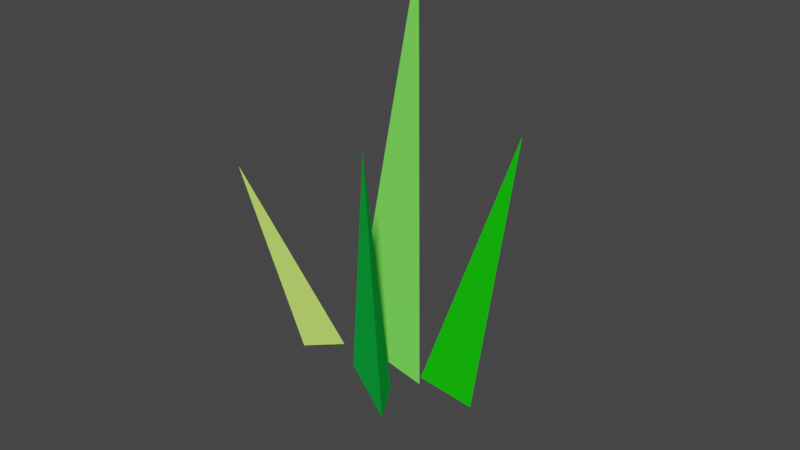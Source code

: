 # Source: grass.blend  (saved by Blender 2.93.21; exported with 4.5.12 LTS)
import bpy
from mathutils import Matrix  # noqa: F401  (used for matrix-valued properties, if any)

bpy.ops.wm.read_factory_settings(use_empty=True)
scene = bpy.context.scene
scene.name = 'Scene'

# ---- collections
col_collection = bpy.data.collections.new('Collection'); scene.collection.children.link(col_collection)

# ---- materials (node trees are filled in below, after node groups)
mat_grass = bpy.data.materials.new('Grass')
mat_grass.use_transparent_shadow = False
mat_grass.diffuse_color = (0.1556, 0.8, 0.0834, 1.0)
mat_grass2_001 = bpy.data.materials.new('Grass2.001')
mat_grass2_001.use_transparent_shadow = False
mat_grass2_001.diffuse_color = (0.006549, 0.5435, 0.06594, 1.0)
mat_grass2 = bpy.data.materials.new('Grass2')
mat_grass2.use_transparent_shadow = False
mat_grass2.diffuse_color = (0.008814, 0.6095, 0.003831, 1.0)
mat_grass1 = bpy.data.materials.new('Grass1')
mat_grass1.use_transparent_shadow = False
mat_grass1.diffuse_color = (0.4753, 0.8, 0.1198, 1.0)

# ---- material node trees

# ---- world
world_world = bpy.data.worlds.new('World'); scene.world = world_world
world_world.use_nodes = True; world_world.node_tree.nodes.clear()
_N = world_world.node_tree.nodes; _L = world_world.node_tree.links
n0 = _N.new('ShaderNodeOutputWorld'); n0.name = 'World Output'; n0.location = (300, 300)
n1 = _N.new('ShaderNodeBackground'); n1.name = 'Background'; n1.location = (10, 300)
n1.inputs[0].default_value = (0.05088, 0.05088, 0.05088, 1.0)
_L.new(n1.outputs[0], n0.inputs[0])
n0.is_active_output = True
world_world.color = (0.05088, 0.05088, 0.05088)
world_world.use_sun_shadow = False
world_world.sun_shadow_jitter_overblur = 0.0

# ---- meshes
me_cone_004 = bpy.data.meshes.new('Cone.004')
me_cone_004.from_pydata([(0.09942, 0.4101, -0.6747), (0.4575, 0.04, -0.599), (-0.263, -0.01618, -0.3767), (-0.3264, 0.9574, 2.985)], [], [(0, 3, 1), (0, 1, 2), (1, 3, 2), (2, 3, 0)])
_uv = me_cone_004.uv_layers.new(name='UVMap')
_uv.uv.foreach_set('vector', [0.25, 0.49, 0.25, 0.25, 0.4578, 0.13, 0.75, 0.49, 0.9578, 0.13, 0.5422, 0.13, 0.4578, 0.13, 0.25, 0.25, 0.04215, 0.13, 0.04215, 0.13, 0.25, 0.25, 0.25, 0.49])
me_cone_004.materials.append(mat_grass)
me_cone_004.use_remesh_fix_poles = True
me_cone_004.use_remesh_preserve_attributes = False
me_cone_004.update()
me_cone_005 = bpy.data.meshes.new('Cone.005')
me_cone_005.from_pydata([(0.09942, 0.4101, -0.6747), (0.4575, 0.04, -0.599), (-0.263, -0.01618, -0.3767), (-0.3264, 0.9574, 2.985)], [], [(0, 3, 1), (0, 1, 2), (1, 3, 2), (2, 3, 0)])
_uv = me_cone_005.uv_layers.new(name='UVMap')
_uv.uv.foreach_set('vector', [0.25, 0.49, 0.25, 0.25, 0.4578, 0.13, 0.75, 0.49, 0.9578, 0.13, 0.5422, 0.13, 0.4578, 0.13, 0.25, 0.25, 0.04215, 0.13, 0.04215, 0.13, 0.25, 0.25, 0.25, 0.49])
me_cone_005.materials.append(mat_grass2_001)
me_cone_005.use_remesh_fix_poles = True
me_cone_005.use_remesh_preserve_attributes = False
me_cone_005.update()
me_cone_006 = bpy.data.meshes.new('Cone.006')
me_cone_006.from_pydata([(0.09942, 0.4101, -0.6747), (0.4575, 0.04, -0.599), (-0.263, -0.01618, -0.3767), (-0.3264, 0.9574, 2.985)], [], [(0, 3, 1), (0, 1, 2), (1, 3, 2), (2, 3, 0)])
_uv = me_cone_006.uv_layers.new(name='UVMap')
_uv.uv.foreach_set('vector', [0.25, 0.49, 0.25, 0.25, 0.4578, 0.13, 0.75, 0.49, 0.9578, 0.13, 0.5422, 0.13, 0.4578, 0.13, 0.25, 0.25, 0.04215, 0.13, 0.04215, 0.13, 0.25, 0.25, 0.25, 0.49])
me_cone_006.materials.append(mat_grass2)
me_cone_006.use_remesh_fix_poles = True
me_cone_006.use_remesh_preserve_attributes = False
me_cone_006.update()
me_cone_007 = bpy.data.meshes.new('Cone.007')
me_cone_007.from_pydata([(0.09942, 0.4101, -0.6747), (0.4575, 0.04, -0.599), (-0.263, -0.01618, -0.3767), (-0.3264, 0.9574, 2.985)], [], [(0, 3, 1), (0, 1, 2), (1, 3, 2), (2, 3, 0)])
_uv = me_cone_007.uv_layers.new(name='UVMap')
_uv.uv.foreach_set('vector', [0.25, 0.49, 0.25, 0.25, 0.4578, 0.13, 0.75, 0.49, 0.9578, 0.13, 0.5422, 0.13, 0.4578, 0.13, 0.25, 0.25, 0.04215, 0.13, 0.04215, 0.13, 0.25, 0.25, 0.25, 0.49])
me_cone_007.materials.append(mat_grass1)
me_cone_007.use_remesh_fix_poles = True
me_cone_007.use_remesh_preserve_attributes = False
me_cone_007.update()

# ---- objects
ob_cone = bpy.data.objects.new('Cone', me_cone_004)
ob_cone_001 = bpy.data.objects.new('Cone.001', me_cone_005)
ob_cone_002 = bpy.data.objects.new('Cone.002', me_cone_006)
ob_cone_003 = bpy.data.objects.new('Cone.003', me_cone_007)

# ---- transforms, parenting, visibility, modifiers, constraints
ob_cone.location = (0.0, 0.0, 0.0)
ob_cone_001.location = (0.237, -0.5248, -0.1822)
ob_cone_001.rotation_euler = (0.2888, 0.3316, -0.4204)
ob_cone_001.scale = (0.6922, 0.5128, 0.7317)
ob_cone_002.location = (0.9083, -0.1184, -0.1337)
ob_cone_002.rotation_euler = (0.2888, 0.3316, 0.4893)
ob_cone_002.scale = (0.6922, 0.5128, 0.7317)
ob_cone_003.location = (-0.3813, -0.4516, -0.06665)
ob_cone_003.rotation_euler = (-0.06517, -0.295, 0.7615)
ob_cone_003.scale = (0.4661, 0.3453, 0.4927)

# ---- collection membership
col_collection.objects.link(ob_cone)
col_collection.objects.link(ob_cone_001)
col_collection.objects.link(ob_cone_002)
col_collection.objects.link(ob_cone_003)

# ---- scene / render settings (as saved in the file)
scene.frame_start = 1; scene.frame_end = 250; scene.frame_set(1)
scene.render.engine = 'BLENDER_EEVEE_NEXT'
scene.cycles.use_denoising = False
scene.cycles.samples = 128
scene.cycles.sampling_pattern = 'TABULATED_SOBOL'
scene.cycles.use_adaptive_sampling = False
scene.cycles.use_light_tree = False
scene.view_settings.view_transform = 'Filmic'
bpy.context.view_layer.update()

# ---- added for rendering (the .blend has no active camera and no usable light): camera, sun
cam_auto = bpy.data.cameras.new('AutoCamera')
cam_auto.lens = 50.0
cam_auto.sensor_width = 36.0
cam_auto.clip_end = 1000.0
ob_auto_camera = bpy.data.objects.new('AutoCamera', cam_auto)
scene.collection.objects.link(ob_auto_camera)
ob_auto_camera.location = (5.54504, -6.33436, 5.1669)
ob_auto_camera.rotation_euler = (1.09748, -7.21219e-08, 0.694738)
scene.camera = ob_auto_camera
light_auto_sun = bpy.data.lights.new('AutoSun', 'SUN')
light_auto_sun.energy = 3.0
light_auto_sun.angle = 0.0523599
ob_auto_sun = bpy.data.objects.new('AutoSun', light_auto_sun)
scene.collection.objects.link(ob_auto_sun)
ob_auto_sun.rotation_euler = (0.872665, 0.174533, 0.523599)
bpy.context.view_layer.update()
